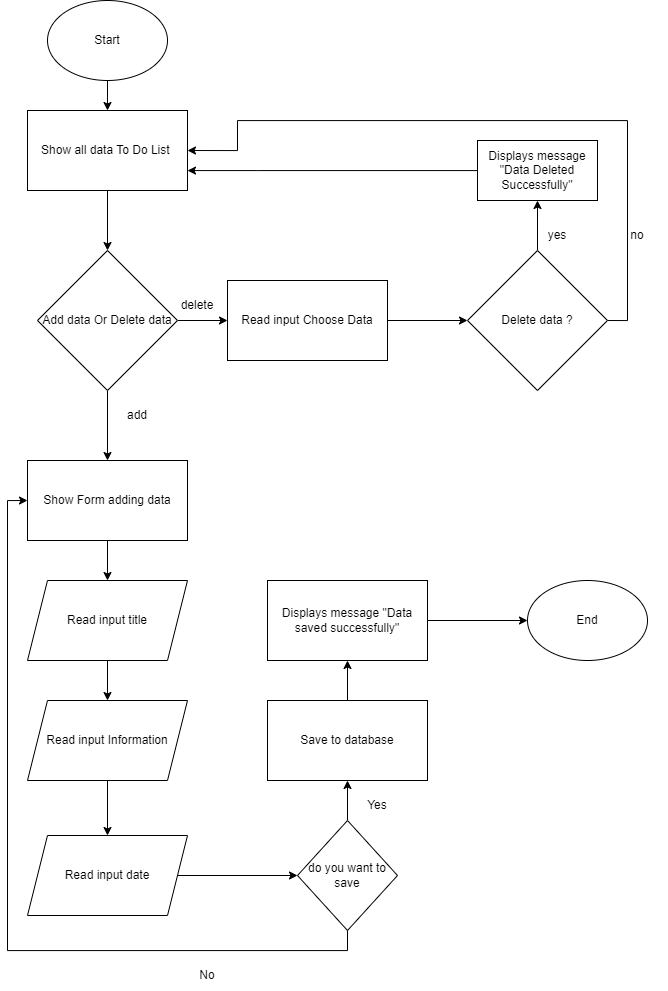

The diagram above was exported from draw.io. Its source (the exported page's mxGraphModel, read from the mxfile embedded in the PNG):
<mxGraphModel dx="1400" dy="775" grid="1" gridSize="10" guides="1" tooltips="1" connect="1" arrows="1" fold="1" page="1" pageScale="1" pageWidth="827" pageHeight="1169" math="0" shadow="0">
  <root>
    <mxCell id="0" />
    <mxCell id="1" parent="0" />
    <mxCell id="9k5FTS_x-WbEgwEbuzzC-12" style="edgeStyle=orthogonalEdgeStyle;rounded=0;orthogonalLoop=1;jettySize=auto;html=1;exitX=0.5;exitY=1;exitDx=0;exitDy=0;" parent="1" source="9k5FTS_x-WbEgwEbuzzC-1" target="9k5FTS_x-WbEgwEbuzzC-3" edge="1">
      <mxGeometry relative="1" as="geometry" />
    </mxCell>
    <mxCell id="9k5FTS_x-WbEgwEbuzzC-1" value="Start" style="ellipse;whiteSpace=wrap;html=1;" parent="1" vertex="1">
      <mxGeometry x="190" y="70" width="120" height="80" as="geometry" />
    </mxCell>
    <mxCell id="9k5FTS_x-WbEgwEbuzzC-2" value="End" style="ellipse;whiteSpace=wrap;html=1;" parent="1" vertex="1">
      <mxGeometry x="670" y="650" width="120" height="80" as="geometry" />
    </mxCell>
    <mxCell id="1pTKWu_36lpEmOj5xWvk-2" style="edgeStyle=orthogonalEdgeStyle;rounded=0;orthogonalLoop=1;jettySize=auto;html=1;exitX=0.5;exitY=1;exitDx=0;exitDy=0;" edge="1" parent="1" source="9k5FTS_x-WbEgwEbuzzC-3" target="1pTKWu_36lpEmOj5xWvk-1">
      <mxGeometry relative="1" as="geometry" />
    </mxCell>
    <mxCell id="9k5FTS_x-WbEgwEbuzzC-3" value="Show all data To Do List&amp;nbsp;" style="rounded=0;whiteSpace=wrap;html=1;" parent="1" vertex="1">
      <mxGeometry x="170" y="180" width="160" height="80" as="geometry" />
    </mxCell>
    <mxCell id="9k5FTS_x-WbEgwEbuzzC-14" style="edgeStyle=orthogonalEdgeStyle;rounded=0;orthogonalLoop=1;jettySize=auto;html=1;exitX=0.5;exitY=1;exitDx=0;exitDy=0;entryX=0.5;entryY=0;entryDx=0;entryDy=0;" parent="1" source="9k5FTS_x-WbEgwEbuzzC-4" target="9k5FTS_x-WbEgwEbuzzC-5" edge="1">
      <mxGeometry relative="1" as="geometry" />
    </mxCell>
    <mxCell id="9k5FTS_x-WbEgwEbuzzC-4" value="Read input title" style="shape=parallelogram;perimeter=parallelogramPerimeter;whiteSpace=wrap;html=1;fixedSize=1;" parent="1" vertex="1">
      <mxGeometry x="170" y="650" width="160" height="80" as="geometry" />
    </mxCell>
    <mxCell id="9k5FTS_x-WbEgwEbuzzC-15" style="edgeStyle=orthogonalEdgeStyle;rounded=0;orthogonalLoop=1;jettySize=auto;html=1;exitX=0.5;exitY=1;exitDx=0;exitDy=0;" parent="1" source="9k5FTS_x-WbEgwEbuzzC-5" target="9k5FTS_x-WbEgwEbuzzC-6" edge="1">
      <mxGeometry relative="1" as="geometry" />
    </mxCell>
    <mxCell id="9k5FTS_x-WbEgwEbuzzC-5" value="Read input&amp;nbsp;Information" style="shape=parallelogram;perimeter=parallelogramPerimeter;whiteSpace=wrap;html=1;fixedSize=1;" parent="1" vertex="1">
      <mxGeometry x="170" y="770" width="160" height="80" as="geometry" />
    </mxCell>
    <mxCell id="9k5FTS_x-WbEgwEbuzzC-16" style="edgeStyle=orthogonalEdgeStyle;rounded=0;orthogonalLoop=1;jettySize=auto;html=1;exitX=1;exitY=0.5;exitDx=0;exitDy=0;entryX=0;entryY=0.5;entryDx=0;entryDy=0;" parent="1" source="9k5FTS_x-WbEgwEbuzzC-6" target="9k5FTS_x-WbEgwEbuzzC-7" edge="1">
      <mxGeometry relative="1" as="geometry" />
    </mxCell>
    <mxCell id="9k5FTS_x-WbEgwEbuzzC-6" value="Read input date" style="shape=parallelogram;perimeter=parallelogramPerimeter;whiteSpace=wrap;html=1;fixedSize=1;" parent="1" vertex="1">
      <mxGeometry x="170" y="905" width="160" height="80" as="geometry" />
    </mxCell>
    <mxCell id="9k5FTS_x-WbEgwEbuzzC-17" style="edgeStyle=orthogonalEdgeStyle;rounded=0;orthogonalLoop=1;jettySize=auto;html=1;exitX=0.5;exitY=0;exitDx=0;exitDy=0;" parent="1" source="9k5FTS_x-WbEgwEbuzzC-7" target="9k5FTS_x-WbEgwEbuzzC-8" edge="1">
      <mxGeometry relative="1" as="geometry" />
    </mxCell>
    <mxCell id="9k5FTS_x-WbEgwEbuzzC-25" style="edgeStyle=orthogonalEdgeStyle;rounded=0;orthogonalLoop=1;jettySize=auto;html=1;exitX=0.5;exitY=1;exitDx=0;exitDy=0;entryX=0;entryY=0.5;entryDx=0;entryDy=0;" parent="1" source="9k5FTS_x-WbEgwEbuzzC-7" target="9k5FTS_x-WbEgwEbuzzC-23" edge="1">
      <mxGeometry relative="1" as="geometry" />
    </mxCell>
    <mxCell id="9k5FTS_x-WbEgwEbuzzC-7" value="do you want to save" style="rhombus;whiteSpace=wrap;html=1;" parent="1" vertex="1">
      <mxGeometry x="440" y="890" width="100" height="110" as="geometry" />
    </mxCell>
    <mxCell id="9k5FTS_x-WbEgwEbuzzC-18" style="edgeStyle=orthogonalEdgeStyle;rounded=0;orthogonalLoop=1;jettySize=auto;html=1;exitX=0.5;exitY=0;exitDx=0;exitDy=0;" parent="1" source="9k5FTS_x-WbEgwEbuzzC-8" target="9k5FTS_x-WbEgwEbuzzC-9" edge="1">
      <mxGeometry relative="1" as="geometry" />
    </mxCell>
    <mxCell id="9k5FTS_x-WbEgwEbuzzC-8" value="Save to database" style="rounded=0;whiteSpace=wrap;html=1;" parent="1" vertex="1">
      <mxGeometry x="410" y="770" width="160" height="80" as="geometry" />
    </mxCell>
    <mxCell id="9k5FTS_x-WbEgwEbuzzC-19" style="edgeStyle=orthogonalEdgeStyle;rounded=0;orthogonalLoop=1;jettySize=auto;html=1;exitX=1;exitY=0.5;exitDx=0;exitDy=0;entryX=0;entryY=0.5;entryDx=0;entryDy=0;" parent="1" source="9k5FTS_x-WbEgwEbuzzC-9" target="9k5FTS_x-WbEgwEbuzzC-2" edge="1">
      <mxGeometry relative="1" as="geometry" />
    </mxCell>
    <mxCell id="9k5FTS_x-WbEgwEbuzzC-9" value="Displays message &quot;Data saved successfully&quot;" style="rounded=0;whiteSpace=wrap;html=1;" parent="1" vertex="1">
      <mxGeometry x="410" y="650" width="160" height="80" as="geometry" />
    </mxCell>
    <mxCell id="9k5FTS_x-WbEgwEbuzzC-21" value="Yes" style="text;html=1;strokeColor=none;fillColor=none;align=center;verticalAlign=middle;whiteSpace=wrap;rounded=0;" parent="1" vertex="1">
      <mxGeometry x="490" y="860" width="60" height="30" as="geometry" />
    </mxCell>
    <mxCell id="9k5FTS_x-WbEgwEbuzzC-28" style="edgeStyle=orthogonalEdgeStyle;rounded=0;orthogonalLoop=1;jettySize=auto;html=1;exitX=0.5;exitY=1;exitDx=0;exitDy=0;entryX=0.5;entryY=0;entryDx=0;entryDy=0;" parent="1" source="9k5FTS_x-WbEgwEbuzzC-23" target="9k5FTS_x-WbEgwEbuzzC-4" edge="1">
      <mxGeometry relative="1" as="geometry" />
    </mxCell>
    <mxCell id="9k5FTS_x-WbEgwEbuzzC-23" value="Show Form adding data" style="rounded=0;whiteSpace=wrap;html=1;" parent="1" vertex="1">
      <mxGeometry x="170" y="530" width="160" height="80" as="geometry" />
    </mxCell>
    <mxCell id="9k5FTS_x-WbEgwEbuzzC-26" value="No" style="text;html=1;strokeColor=none;fillColor=none;align=center;verticalAlign=middle;whiteSpace=wrap;rounded=0;" parent="1" vertex="1">
      <mxGeometry x="320" y="1030" width="60" height="30" as="geometry" />
    </mxCell>
    <mxCell id="1pTKWu_36lpEmOj5xWvk-3" style="edgeStyle=orthogonalEdgeStyle;rounded=0;orthogonalLoop=1;jettySize=auto;html=1;exitX=0.5;exitY=1;exitDx=0;exitDy=0;" edge="1" parent="1" source="1pTKWu_36lpEmOj5xWvk-1" target="9k5FTS_x-WbEgwEbuzzC-23">
      <mxGeometry relative="1" as="geometry" />
    </mxCell>
    <mxCell id="1pTKWu_36lpEmOj5xWvk-9" style="edgeStyle=orthogonalEdgeStyle;rounded=0;orthogonalLoop=1;jettySize=auto;html=1;exitX=1;exitY=0.5;exitDx=0;exitDy=0;" edge="1" parent="1" source="1pTKWu_36lpEmOj5xWvk-1" target="1pTKWu_36lpEmOj5xWvk-4">
      <mxGeometry relative="1" as="geometry" />
    </mxCell>
    <mxCell id="1pTKWu_36lpEmOj5xWvk-1" value="Add data Or Delete data" style="rhombus;whiteSpace=wrap;html=1;" vertex="1" parent="1">
      <mxGeometry x="180" y="320" width="140" height="140" as="geometry" />
    </mxCell>
    <mxCell id="1pTKWu_36lpEmOj5xWvk-10" style="edgeStyle=orthogonalEdgeStyle;rounded=0;orthogonalLoop=1;jettySize=auto;html=1;exitX=1;exitY=0.5;exitDx=0;exitDy=0;" edge="1" parent="1" source="1pTKWu_36lpEmOj5xWvk-4" target="1pTKWu_36lpEmOj5xWvk-7">
      <mxGeometry relative="1" as="geometry" />
    </mxCell>
    <mxCell id="1pTKWu_36lpEmOj5xWvk-4" value="Read input Choose Data" style="rounded=0;whiteSpace=wrap;html=1;" vertex="1" parent="1">
      <mxGeometry x="370" y="350" width="160" height="80" as="geometry" />
    </mxCell>
    <mxCell id="1pTKWu_36lpEmOj5xWvk-11" style="edgeStyle=orthogonalEdgeStyle;rounded=0;orthogonalLoop=1;jettySize=auto;html=1;exitX=0.5;exitY=0;exitDx=0;exitDy=0;" edge="1" parent="1" source="1pTKWu_36lpEmOj5xWvk-7" target="1pTKWu_36lpEmOj5xWvk-8">
      <mxGeometry relative="1" as="geometry" />
    </mxCell>
    <mxCell id="1pTKWu_36lpEmOj5xWvk-12" style="edgeStyle=orthogonalEdgeStyle;rounded=0;orthogonalLoop=1;jettySize=auto;html=1;exitX=1;exitY=0.5;exitDx=0;exitDy=0;entryX=1;entryY=0.5;entryDx=0;entryDy=0;" edge="1" parent="1" source="1pTKWu_36lpEmOj5xWvk-7" target="9k5FTS_x-WbEgwEbuzzC-3">
      <mxGeometry relative="1" as="geometry">
        <Array as="points">
          <mxPoint x="770" y="390" />
          <mxPoint x="770" y="190" />
          <mxPoint x="380" y="190" />
          <mxPoint x="380" y="220" />
        </Array>
      </mxGeometry>
    </mxCell>
    <mxCell id="1pTKWu_36lpEmOj5xWvk-7" value="Delete data ?" style="rhombus;whiteSpace=wrap;html=1;" vertex="1" parent="1">
      <mxGeometry x="610" y="320" width="140" height="140" as="geometry" />
    </mxCell>
    <mxCell id="1pTKWu_36lpEmOj5xWvk-13" style="edgeStyle=orthogonalEdgeStyle;rounded=0;orthogonalLoop=1;jettySize=auto;html=1;" edge="1" parent="1" source="1pTKWu_36lpEmOj5xWvk-8" target="9k5FTS_x-WbEgwEbuzzC-3">
      <mxGeometry relative="1" as="geometry">
        <Array as="points">
          <mxPoint x="400" y="240" />
          <mxPoint x="400" y="240" />
        </Array>
      </mxGeometry>
    </mxCell>
    <mxCell id="1pTKWu_36lpEmOj5xWvk-8" value="Displays message &quot;Data Deleted Successfully&quot;" style="rounded=0;whiteSpace=wrap;html=1;" vertex="1" parent="1">
      <mxGeometry x="620" y="210" width="120" height="60" as="geometry" />
    </mxCell>
    <mxCell id="1pTKWu_36lpEmOj5xWvk-14" value="yes" style="text;html=1;strokeColor=none;fillColor=none;align=center;verticalAlign=middle;whiteSpace=wrap;rounded=0;" vertex="1" parent="1">
      <mxGeometry x="670" y="290" width="60" height="30" as="geometry" />
    </mxCell>
    <mxCell id="1pTKWu_36lpEmOj5xWvk-15" value="no" style="text;html=1;strokeColor=none;fillColor=none;align=center;verticalAlign=middle;whiteSpace=wrap;rounded=0;" vertex="1" parent="1">
      <mxGeometry x="750" y="290" width="60" height="30" as="geometry" />
    </mxCell>
    <mxCell id="1pTKWu_36lpEmOj5xWvk-16" value="delete" style="text;html=1;strokeColor=none;fillColor=none;align=center;verticalAlign=middle;whiteSpace=wrap;rounded=0;" vertex="1" parent="1">
      <mxGeometry x="310" y="360" width="60" height="30" as="geometry" />
    </mxCell>
    <mxCell id="1pTKWu_36lpEmOj5xWvk-17" value="add" style="text;html=1;strokeColor=none;fillColor=none;align=center;verticalAlign=middle;whiteSpace=wrap;rounded=0;" vertex="1" parent="1">
      <mxGeometry x="250" y="470" width="60" height="30" as="geometry" />
    </mxCell>
  </root>
</mxGraphModel>